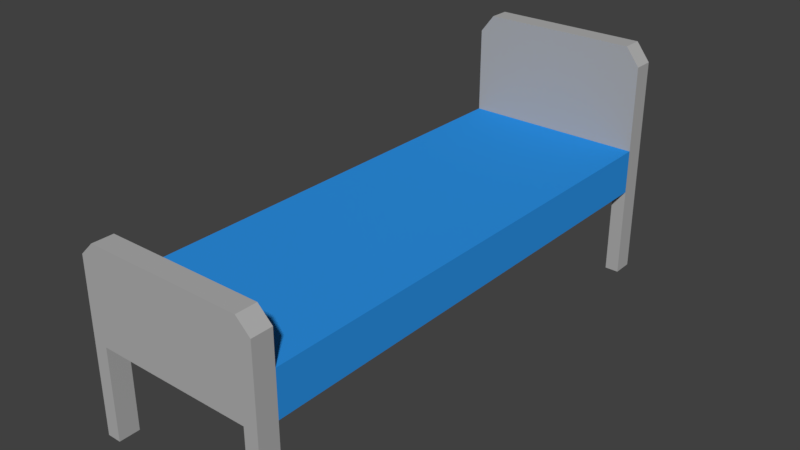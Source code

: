 # Source: bed.blend  (saved by Blender 2.82.7; exported with 4.5.12 LTS)
import bpy
from mathutils import Matrix  # noqa: F401  (used for matrix-valued properties, if any)

bpy.ops.wm.read_factory_settings(use_empty=True)
scene = bpy.context.scene
scene.name = 'Scene'

# ---- collections
col_collection_1 = bpy.data.collections.new('Collection 1'); scene.collection.children.link(col_collection_1)

# ---- materials (node trees are filled in below, after node groups)
mat_material_001 = bpy.data.materials.new('Material.001')
mat_material_001.alpha_threshold = 0.0
mat_material_001.use_transparent_shadow = False
mat_material_001.diffuse_color = (0.02705, 0.2921, 0.8, 1.0)
mat_material_001.roughness = 0.5
mat_material_002 = bpy.data.materials.new('Material.002')
mat_material_002.alpha_threshold = 0.0
mat_material_002.use_transparent_shadow = False
mat_material_002.diffuse_color = (0.4339, 0.4339, 0.4339, 1.0)
mat_material_002.roughness = 0.5

# ---- material node trees

# ---- world
world_world = bpy.data.worlds.new('World'); scene.world = world_world
world_world.color = (0.05088, 0.05088, 0.05088)
world_world.use_sun_shadow = False
world_world.sun_shadow_jitter_overblur = 0.0
world_world.cycles.sampling_method = 'MANUAL'

# ---- meshes
me_bedmesh = bpy.data.meshes.new('BedMesh')
me_bedmesh.from_pydata([(1.858, 5.348, 1.826), (1.858, 5.348, 2.727), (1.858, -5.348, 1.826), (1.858, -5.348, 2.727), (-1.858, 5.348, 1.826), (-1.858, 5.348, 2.727), (-1.858, -5.348, 1.826), (-1.858, -5.348, 2.727), (1.858, -4.932, 1.826), (1.858, 4.932, 1.826), (1.858, 4.932, 2.727), (1.858, -4.932, 2.727), (-1.858, 4.932, 1.826), (-1.858, -4.932, 1.826), (-1.858, -4.932, 2.727), (-1.858, 4.932, 2.727), (-1.575, -5.348, 1.826), (1.575, -5.348, 1.826), (1.575, -5.348, 2.727), (-1.575, -5.348, 2.727), (1.575, 5.348, 1.826), (-1.575, 5.348, 1.826), (-1.575, 5.348, 2.727), (1.575, 5.348, 2.727), (1.575, -4.932, 2.727), (-1.575, -4.932, 2.727), (1.575, 4.932, 2.727), (-1.575, 4.932, 2.727), (-1.575, -4.932, 1.826), (1.575, -4.932, 1.826), (-1.575, 4.932, 1.826), (1.575, 4.932, 1.826), (1.858, 4.932, -0.02748), (1.858, 5.348, -0.02748), (1.575, -5.348, -0.02748), (1.858, -5.348, -0.02748), (-1.858, -4.932, -0.02748), (-1.858, -5.348, -0.02748), (-1.575, 5.348, -0.02748), (-1.858, 5.348, -0.02748), (1.858, -4.932, -0.02748), (-1.858, 4.932, -0.02748), (1.575, -4.932, -0.02748), (1.575, 4.932, -0.02748), (-1.575, -5.348, -0.02748), (1.575, 5.348, -0.02748), (-1.575, -4.932, -0.02748), (-1.575, 4.932, -0.02748), (-1.858, 4.932, 4.48), (-1.858, 5.348, 4.48), (1.575, 5.348, 4.847), (1.858, 5.348, 4.48), (1.858, 4.932, 4.48), (-1.575, 4.932, 4.847), (-1.575, 5.348, 4.847), (1.575, 4.932, 4.847), (1.858, -4.932, 3.412), (1.858, -5.348, 3.412), (-1.575, -5.348, 3.686), (-1.858, -5.348, 3.412), (-1.858, -4.932, 3.412), (-1.575, -4.932, 3.686), (1.575, -5.348, 3.686), (1.575, -4.932, 3.686)], [], [(8, 11, 3, 2), (16, 19, 7, 6), (12, 15, 5, 4), (20, 23, 1, 0), (6, 13, 36, 37), (15, 27, 53, 48), (14, 7, 59, 60), (24, 11, 10, 26), (16, 6, 37, 44), (28, 13, 12, 30), (6, 7, 14, 13), (13, 14, 15, 12), (0, 1, 10, 9), (9, 10, 11, 8), (8, 29, 31, 9), (29, 28, 30, 31), (30, 12, 41, 47), (17, 16, 28, 29), (14, 25, 27, 15), (25, 24, 26, 27), (25, 14, 60, 61), (19, 18, 62, 58), (22, 5, 49, 54), (10, 1, 51, 52), (8, 2, 35, 40), (31, 30, 21, 20), (4, 5, 22, 21), (21, 22, 23, 20), (2, 3, 18, 17), (17, 18, 19, 16), (47, 41, 39, 38), (44, 37, 36, 46), (35, 34, 42, 40), (32, 43, 45, 33), (29, 8, 40, 42), (0, 9, 32, 33), (9, 31, 43, 32), (12, 4, 39, 41), (17, 29, 42, 34), (31, 20, 45, 43), (20, 0, 33, 45), (28, 16, 44, 46), (4, 21, 38, 39), (13, 28, 46, 36), (21, 30, 47, 38), (2, 17, 34, 35), (55, 52, 51, 50), (48, 53, 54, 49), (53, 55, 50, 54), (5, 15, 48, 49), (27, 26, 55, 53), (23, 22, 54, 50), (1, 23, 50, 51), (26, 10, 52, 55), (62, 57, 56, 63), (59, 58, 61, 60), (58, 62, 63, 61), (7, 19, 58, 59), (11, 24, 63, 56), (18, 3, 57, 62), (24, 25, 61, 63), (3, 11, 56, 57)])
me_bedmesh.polygons.foreach_set('material_index', [1, 1, 1, 1, 1, 1, 1, 0, 1, 1, 1, 0, 1, 0, 1, 1, 1, 1, 0, 0, 1, 1, 1, 1, 1, 1, 1, 1, 1, 1, 1, 1, 1, 1, 1, 1, 1, 1, 1, 1, 1, 1, 1, 1, 1, 1, 1, 1, 1, 1, 1, 1, 1, 1, 1, 1, 1, 1, 1, 1, 1, 1])
me_bedmesh.materials.append(mat_material_001)
me_bedmesh.materials.append(mat_material_002)
me_bedmesh.use_remesh_preserve_volume = False
me_bedmesh.use_remesh_preserve_attributes = False
me_bedmesh.use_mirror_vertex_groups = False
me_bedmesh.update()

# ---- objects
ob_bed = bpy.data.objects.new('Bed', me_bedmesh)

# ---- transforms, parenting, visibility, modifiers, constraints
ob_bed.location = (0.0, 0.0, 0.0)
ob_bed.lineart.crease_threshold = 0.0

# ---- collection membership
col_collection_1.objects.link(ob_bed)

# ---- scene / render settings (as saved in the file)
scene.frame_start = 1; scene.frame_end = 250; scene.frame_set(1)
scene.render.engine = 'BLENDER_EEVEE_NEXT'
scene.render.resolution_percentage = 50
scene.render.dither_intensity = 0.0
scene.cycles.use_denoising = False
scene.cycles.samples = 128
scene.cycles.sampling_pattern = 'TABULATED_SOBOL'
scene.cycles.use_adaptive_sampling = False
scene.cycles.use_light_tree = False
scene.cycles.blur_glossy = 0.0
scene.cycles.sample_clamp_indirect = 0.0
scene.view_settings.view_transform = 'Standard'
bpy.context.view_layer.update()

# ---- added for rendering (the .blend has no active camera and no usable light): camera, sun
cam_auto = bpy.data.cameras.new('AutoCamera')
cam_auto.lens = 50.0
cam_auto.sensor_width = 36.0
cam_auto.clip_end = 1000.0
ob_auto_camera = bpy.data.objects.new('AutoCamera', cam_auto)
scene.collection.objects.link(ob_auto_camera)
ob_auto_camera.location = (11.4056, -13.6867, 11.5341)
ob_auto_camera.rotation_euler = (1.09748, -7.21219e-08, 0.694738)
scene.camera = ob_auto_camera
light_auto_sun = bpy.data.lights.new('AutoSun', 'SUN')
light_auto_sun.energy = 3.0
light_auto_sun.angle = 0.0523599
ob_auto_sun = bpy.data.objects.new('AutoSun', light_auto_sun)
scene.collection.objects.link(ob_auto_sun)
ob_auto_sun.rotation_euler = (0.872665, 0.174533, 0.523599)
bpy.context.view_layer.update()
